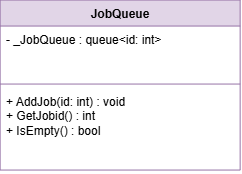

The diagram above was exported from draw.io. Its source (the exported page's mxGraphModel, read from the mxfile embedded in the PNG):
<mxGraphModel dx="1308" dy="672" grid="1" gridSize="10" guides="1" tooltips="1" connect="1" arrows="1" fold="1" page="1" pageScale="1" pageWidth="1169" pageHeight="827" math="0" shadow="0">
  <root>
    <mxCell id="0" />
    <mxCell id="1" parent="0" />
    <mxCell id="lVfF4FDyKBGma80AkFvJ-1" parent="1" style="swimlane;fontStyle=1;align=center;verticalAlign=top;childLayout=stackLayout;horizontal=1;startSize=26;horizontalStack=0;resizeParent=1;resizeParentMax=0;resizeLast=0;collapsible=1;marginBottom=0;whiteSpace=wrap;html=1;fillColor=#e1d5e7;strokeColor=#9673a6;" value="JobQueue" vertex="1">
      <mxGeometry height="170" width="240" x="465" y="170" as="geometry" />
    </mxCell>
    <mxCell id="lVfF4FDyKBGma80AkFvJ-2" parent="lVfF4FDyKBGma80AkFvJ-1" style="text;strokeColor=none;fillColor=none;align=left;verticalAlign=top;spacingLeft=4;spacingRight=4;overflow=hidden;rotatable=0;points=[[0,0.5],[1,0.5]];portConstraint=eastwest;whiteSpace=wrap;html=1;" value="- _JobQueue : queue&amp;lt;id: int&amp;gt;" vertex="1">
      <mxGeometry height="54" width="240" y="26" as="geometry" />
    </mxCell>
    <mxCell id="lVfF4FDyKBGma80AkFvJ-3" parent="lVfF4FDyKBGma80AkFvJ-1" style="line;strokeWidth=1;fillColor=none;align=left;verticalAlign=middle;spacingTop=-1;spacingLeft=3;spacingRight=3;rotatable=0;labelPosition=right;points=[];portConstraint=eastwest;strokeColor=inherit;" value="" vertex="1">
      <mxGeometry height="8" width="240" y="80" as="geometry" />
    </mxCell>
    <mxCell id="lVfF4FDyKBGma80AkFvJ-4" parent="lVfF4FDyKBGma80AkFvJ-1" style="text;strokeColor=none;fillColor=none;align=left;verticalAlign=top;spacingLeft=4;spacingRight=4;overflow=hidden;rotatable=0;points=[[0,0.5],[1,0.5]];portConstraint=eastwest;whiteSpace=wrap;html=1;" value="+ AddJob(id: int) : void&lt;div&gt;+ GetJobid() : int&lt;/div&gt;&lt;div&gt;+ IsEmpty() : bool&lt;/div&gt;" vertex="1">
      <mxGeometry height="82" width="240" y="88" as="geometry" />
    </mxCell>
  </root>
</mxGraphModel>